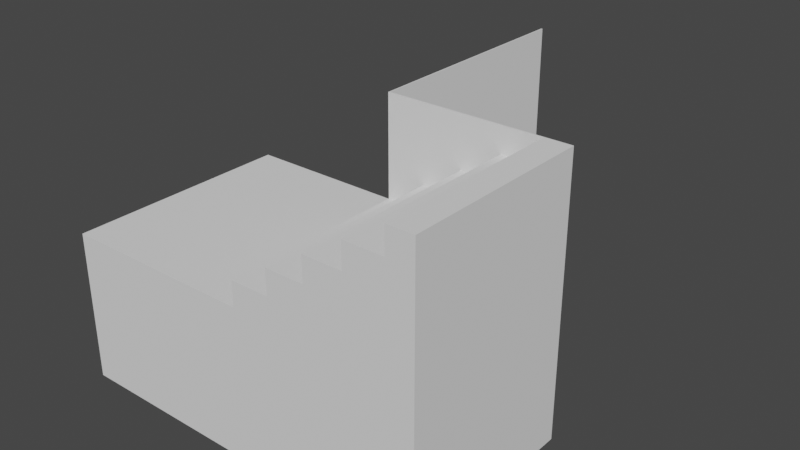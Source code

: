 # Source: Stairs.blend  (saved by Blender 2.82.7; exported with 4.5.12 LTS)
import bpy
from mathutils import Matrix  # noqa: F401  (used for matrix-valued properties, if any)

bpy.ops.wm.read_factory_settings(use_empty=True)
scene = bpy.context.scene
scene.name = 'Scene'

# ---- collections
col_collection = bpy.data.collections.new('Collection'); scene.collection.children.link(col_collection)

# ---- world
world_world = bpy.data.worlds.new('World'); scene.world = world_world
world_world.use_nodes = True; world_world.node_tree.nodes.clear()
_N = world_world.node_tree.nodes; _L = world_world.node_tree.links
n0 = _N.new('ShaderNodeOutputWorld'); n0.name = 'World Output'; n0.location = (300, 300)
n1 = _N.new('ShaderNodeBackground'); n1.name = 'Background'; n1.location = (10, 300)
n1.inputs[0].default_value = (0.05088, 0.05088, 0.05088, 1.0)
_L.new(n1.outputs[0], n0.inputs[0])
n0.is_active_output = True
world_world.color = (0.05088, 0.05088, 0.05088)
world_world.use_sun_shadow = False
world_world.sun_shadow_jitter_overblur = 0.0

# ---- meshes
me_cube = bpy.data.meshes.new('Cube')
me_cube.from_pydata([(-2.0, 4.741e-13, -22.0), (-2.0, 4.741e-13, 0.0), (-2.0, 15.0, -22.0), (-2.0, 15.0, 0.0), (1.907e-06, 4.741e-13, -22.0), (1.907e-06, 4.741e-13, 0.0), (1.907e-06, 15.0, -22.0), (1.907e-06, 15.0, 0.0), (-2.0, 4.741e-13, -2.0), (-2.0, 15.0, -2.0), (1.907e-06, 15.0, -2.0), (1.907e-06, 4.741e-13, -2.0), (-30.05, 30.58, -18.0), (-14.47, 30.58, -18.0), (-14.47, 30.58, -20.0), (-30.05, 30.58, -20.0), (-14.47, 33.7, -20.0), (-30.05, 33.7, -20.0), (-14.47, 33.7, -22.0), (-30.05, 33.7, -22.0), (-14.47, 15.0, -22.0), (-30.05, 15.0, -22.0), (-30.05, 15.0, -10.0), (-14.47, 15.0, -10.0), (-14.47, 18.12, -10.0), (-30.05, 18.12, -10.0), (-14.47, 18.12, -12.0), (-30.05, 18.12, -12.0), (-14.47, 21.23, -12.0), (-30.05, 21.23, -12.0), (-14.47, 21.23, -14.0), (-30.05, 21.23, -14.0), (-14.47, 24.35, -14.0), (-30.05, 24.35, -14.0), (-14.47, 24.35, -16.0), (-30.05, 24.35, -16.0), (-14.47, 27.47, -16.0), (-30.05, 27.47, -16.0), (-14.47, 27.47, -18.0), (-30.05, 27.47, -18.0), (-8.234, -9.599e-07, -6.0), (-8.234, 15.0, -6.0), (-11.35, 15.0, -6.0), (-11.35, -2.155e-06, -6.0), (-11.35, 15.0, -8.0), (-11.35, -2.155e-06, -8.0), (-14.47, 15.0, -8.0), (-14.47, -1.92e-06, -8.0), (-14.47, 15.0, -10.0), (-14.47, -1.92e-06, -10.0), (-30.05, 15.0, -10.0), (-30.05, -5.035e-06, -10.0), (-30.05, 15.0, -22.0), (-30.05, -5.035e-06, -22.0), (-2.0, 15.0, -22.0), (-2.0, 2.16e-13, -22.0), (-2.0, 15.0, -2.0), (-2.0, 2.16e-13, -2.0), (-5.117, 15.0, -2.0), (-5.117, -1.195e-06, -2.0), (-5.117, -1.195e-06, -4.0), (-5.117, 15.0, -4.0), (-8.234, 15.0, -4.0), (-8.234, -9.599e-07, -4.0)], [], [(8, 1, 3, 9), (10, 7, 5, 11, 4, 6), (2, 6, 4, 0), (7, 3, 1, 5), (15, 14, 16, 17), (17, 16, 18, 19), (25, 24, 26, 27), (27, 26, 28, 29), (29, 28, 30, 31), (31, 30, 32, 33), (33, 32, 34, 35), (35, 34, 36, 37), (39, 38, 13, 12), (12, 13, 14, 15), (37, 36, 38, 39), (55, 57, 59, 60, 63, 40, 43, 45, 47, 49, 51, 53), (39, 12, 15, 17, 19, 21, 22, 25, 27, 29, 31, 33, 35, 37), (43, 42, 44, 45), (45, 44, 46, 47), (47, 46, 48, 49), (49, 48, 50, 51), (22, 23, 24, 25), (19, 18, 20, 21), (59, 58, 61, 60), (60, 61, 62, 63), (63, 62, 41, 40), (40, 41, 42, 43), (44, 42, 41, 62, 61, 58, 56, 54, 52, 48, 46), (20, 18, 16, 14, 13, 38, 36, 34, 32, 30, 28, 26, 24, 23), (50, 48, 52), (57, 56, 58, 59), (51, 50, 52, 53), (9, 3, 7, 10, 6, 2), (11, 5, 1, 8, 0, 4), (53, 52, 54, 55)])
_uv = me_cube.uv_layers.new(name='UVMap')
_uv.uv.foreach_set('vector', [0.1475, 0.9911, 0.118, 0.9911, 0.118, 0.7626, 0.1475, 0.7626, 0.2212, 0.7321, 0.2212, 0.7626, 0.0, 0.7626, 1.211e-09, 0.7321, 1.332e-08, 0.4274, 0.2212, 0.4274, 0.9914, 0.2285, 0.9619, 0.2285, 0.9619, 2.664e-09, 0.9914, 0.0, 1.0, 0.8844, 0.9705, 0.8844, 0.9705, 0.6559, 1.0, 0.6559, 0.811, 0.2374, 0.811, 2.906e-08, 0.8569, 0.0, 0.8569, 0.2374, 0.05898, 0.7626, 0.05898, 1.0, 0.02949, 1.0, 0.02949, 0.7626, 0.08847, 1.0, 0.08847, 0.7626, 0.118, 0.7626, 0.118, 1.0, 0.8491, 0.6648, 0.8491, 0.4274, 0.8951, 0.4274, 0.8951, 0.6648, 0.81, 0.9498, 0.81, 0.7123, 0.8395, 0.7123, 0.8395, 0.9498, 0.8569, 0.2374, 0.8569, 0.0, 0.9029, 1.453e-08, 0.9029, 0.2374, 0.02949, 0.7626, 0.02949, 1.0, 2.812e-08, 1.0, 0.0, 0.7626, 0.8491, 0.9023, 0.8491, 0.6648, 0.8951, 0.6648, 0.8951, 0.9023, 0.3981, 0.9498, 0.3981, 0.7123, 0.4441, 0.7123, 0.4441, 0.9498, 0.6279, 0.9023, 0.6279, 0.6648, 0.6574, 0.6648, 0.6574, 0.9023, 0.05898, 1.0, 0.05898, 0.7626, 0.08847, 0.7626, 0.08847, 1.0, 0.0, 4.722e-08, 0.2949, 0.0, 0.2949, 0.04749, 0.2654, 0.04749, 0.2654, 0.09498, 0.2359, 0.09498, 0.2359, 0.1425, 0.2064, 0.1425, 0.2064, 0.19, 0.1769, 0.19, 0.1769, 0.4274, 5.625e-08, 0.4274, 0.7901, 0.5224, 0.7901, 0.4749, 0.8196, 0.4749, 0.8196, 0.4274, 0.8491, 0.4274, 0.8491, 0.7123, 0.6722, 0.7123, 0.6722, 0.6648, 0.7016, 0.6648, 0.7016, 0.6173, 0.7311, 0.6173, 0.7311, 0.5699, 0.7606, 0.5699, 0.7606, 0.5224, 0.2064, 0.7626, 0.2064, 0.9911, 0.1769, 0.9911, 0.1769, 0.7626, 0.941, 0.4274, 0.941, 0.6559, 0.8951, 0.6559, 0.8951, 0.4274, 0.9705, 0.4274, 0.9705, 0.6559, 0.941, 0.6559, 0.941, 0.4274, 0.6722, 0.6648, 0.451, 0.6648, 0.451, 0.4274, 0.6722, 0.4274, 0.6722, 0.9498, 0.6722, 0.7123, 0.7181, 0.7123, 0.7181, 0.9498, 0.2212, 0.4274, 0.451, 0.4274, 0.451, 0.7123, 0.2212, 0.7123, 0.1475, 0.9911, 0.1475, 0.7626, 0.1769, 0.7626, 0.1769, 0.9911, 0.941, 0.6559, 0.941, 0.8844, 0.8951, 0.8844, 0.8951, 0.6559, 1.0, 0.4274, 1.0, 0.6559, 0.9705, 0.6559, 0.9705, 0.4274, 0.7641, 0.9408, 0.7641, 0.7123, 0.81, 0.7123, 0.81, 0.9408, 0.3834, 0.1425, 0.3539, 0.1425, 0.3539, 0.09498, 0.3244, 0.09498, 0.3244, 0.04749, 0.2949, 0.04749, 0.2949, 0.0, 0.5898, 7.265e-09, 0.5898, 0.4274, 0.4129, 0.19, 0.3834, 0.19, 0.451, 0.9498, 0.451, 0.6648, 0.4805, 0.6648, 0.4805, 0.7123, 0.51, 0.7123, 0.51, 0.7598, 0.5395, 0.7598, 0.5395, 0.8073, 0.5689, 0.8073, 0.5689, 0.8548, 0.5984, 0.8548, 0.5984, 0.9023, 0.6279, 0.9023, 0.6279, 0.9498, 0.4129, 0.4274, 0.4129, 0.19, 0.5898, 0.4274, 0.7181, 0.9408, 0.7181, 0.7123, 0.7641, 0.7123, 0.7641, 0.9408, 0.2212, 0.9408, 0.2212, 0.7123, 0.3981, 0.7123, 0.3981, 0.9408, 0.9029, 0.03047, 0.9029, 1.187e-08, 0.9324, 0.0, 0.9324, 0.03047, 0.9324, 0.3352, 0.9029, 0.3352, 0.9324, 0.03047, 0.9324, 2.664e-09, 0.9619, 0.0, 0.9619, 0.03047, 0.9619, 0.3352, 0.9324, 0.3352, 0.811, 0.4274, 0.5898, 0.4274, 0.5898, 0.0, 0.811, 4.54e-08])
me_cube.use_remesh_fix_poles = True
me_cube.use_remesh_preserve_attributes = False
me_cube.use_mirror_vertex_groups = False
me_cube.update()
me_cube_003 = bpy.data.meshes.new('Cube.003')
me_cube_003.from_pydata([(-15.1, -1.526e-06, 0.0), (-15.1, -1.526e-06, 22.0), (-15.1, 0.1, 0.0), (-15.1, 0.1, 22.0), (0.0, -1.526e-06, 0.0), (0.0, -1.526e-06, 22.0), (0.0, 0.1, 0.0), (0.0, 0.1, 22.0), (-33.7, -14.47, 0.0), (-33.7, -14.47, 22.0), (-33.7, -14.37, 0.0), (-33.7, -14.37, 22.0), (-15.1, -14.47, 0.0), (-15.1, -14.47, 22.0), (-15.1, -14.37, 0.0), (-15.1, -14.37, 22.0), (-15.0, -14.47, 0.0), (-15.0, -14.47, 22.0), (-15.1, -14.47, 0.0), (-15.1, -14.47, 22.0), (-15.0, -1.152e-13, 0.0), (-15.0, -1.152e-13, 22.0), (-15.1, 7.55e-09, 0.0), (-15.1, 7.55e-09, 22.0)], [], [(0, 1, 3, 2), (2, 3, 7, 6), (6, 7, 5, 4), (4, 5, 1, 0), (2, 6, 4, 0), (7, 3, 1, 5), (8, 9, 11, 10), (10, 11, 15, 14), (14, 15, 13, 12), (12, 13, 9, 8), (10, 14, 12, 8), (15, 11, 9, 13), (16, 17, 19, 18), (18, 19, 23, 22), (22, 23, 21, 20), (20, 21, 17, 16), (18, 22, 20, 16), (23, 19, 17, 21)])
_uv = me_cube_003.uv_layers.new(name='UVMap')
_uv.uv.foreach_set('vector', [0.8703, 1.0, 0.8703, 0.5, 0.8722, 0.5, 0.8722, 1.0, 1.292e-07, 1.0, 0.0, 0.5, 0.2922, 0.5, 0.2922, 1.0, 0.8644, 1.0, 0.8644, 0.5, 0.8664, 0.5, 0.8664, 1.0, 0.2922, 1.0, 0.2922, 0.5, 0.5845, 0.5, 0.5845, 1.0, 0.8819, 0.8432, 0.8819, 0.5, 0.8838, 0.5, 0.8838, 0.8432, 0.8819, 0.5, 0.8819, 0.8432, 0.8799, 0.8432, 0.8799, 0.5, 0.8683, 1.0, 0.8683, 0.5, 0.8703, 0.5, 0.8703, 1.0, 7.382e-08, 0.5, 0.0, 8.67e-08, 0.36, 0.0, 0.36, 0.5, 0.8741, 0.5, 0.8741, 1.0, 0.8722, 1.0, 0.8722, 0.5, 0.36, 0.5, 0.36, 4.335e-08, 0.72, 0.0, 0.72, 0.5, 0.8761, 0.9228, 0.8761, 0.5, 0.878, 0.5, 0.878, 0.9228, 0.8799, 0.5, 0.8799, 0.9228, 0.878, 0.9228, 0.878, 0.5, 0.8741, 1.0, 0.8741, 0.5, 0.8761, 0.5, 0.8761, 1.0, 0.72, 0.5, 0.72, 8.67e-08, 1.0, 0.0, 1.0, 0.5, 0.8664, 1.0, 0.8664, 0.5, 0.8683, 0.5, 0.8683, 1.0, 0.5845, 1.0, 0.5845, 0.5, 0.8644, 0.5, 0.8644, 1.0, 0.8838, 0.8288, 0.8838, 0.5, 0.8857, 0.5, 0.8857, 0.8288, 0.8877, 0.5, 0.8877, 0.8288, 0.8857, 0.8288, 0.8857, 0.5])
me_cube_003.use_remesh_fix_poles = True
me_cube_003.use_remesh_preserve_attributes = False
me_cube_003.use_mirror_vertex_groups = False
me_cube_003.update()

# ---- objects
ob_cube = bpy.data.objects.new('Cube', me_cube)
ob_cube_003 = bpy.data.objects.new('Cube.003', me_cube_003)

# ---- transforms, parenting, visibility, modifiers, constraints
ob_cube.location = (33.17, 5e-06, 22.0)
ob_cube.lineart.crease_threshold = 0.0
ob_cube_003.location = (33.17, 4.768e-06, 0.0)
ob_cube_003.rotation_euler = (0.0, -0.0, -1.571)
ob_cube_003.lineart.crease_threshold = 0.0

# ---- collection membership
col_collection.objects.link(ob_cube)
col_collection.objects.link(ob_cube_003)

# ---- scene / render settings (as saved in the file)
scene.frame_start = 1; scene.frame_end = 250; scene.frame_set(1)
scene.render.engine = 'BLENDER_EEVEE_NEXT'
scene.cycles.use_denoising = False
scene.cycles.samples = 128
scene.cycles.sampling_pattern = 'TABULATED_SOBOL'
scene.cycles.use_adaptive_sampling = False
scene.cycles.use_light_tree = False
scene.view_settings.view_transform = 'Filmic'
bpy.context.view_layer.update()

# ---- added for rendering (the .blend has no active camera and no usable light): camera, sun
cam_auto = bpy.data.cameras.new('AutoCamera')
cam_auto.lens = 50.0
cam_auto.sensor_width = 36.0
cam_auto.clip_end = 1000.0
ob_auto_camera = bpy.data.objects.new('AutoCamera', cam_auto)
scene.collection.objects.link(ob_auto_camera)
ob_auto_camera.location = (64.7226, -38.9839, 48.2233)
ob_auto_camera.rotation_euler = (1.09748, -7.21219e-08, 0.694738)
scene.camera = ob_auto_camera
light_auto_sun = bpy.data.lights.new('AutoSun', 'SUN')
light_auto_sun.energy = 3.0
light_auto_sun.angle = 0.0523599
ob_auto_sun = bpy.data.objects.new('AutoSun', light_auto_sun)
scene.collection.objects.link(ob_auto_sun)
ob_auto_sun.rotation_euler = (0.872665, 0.174533, 0.523599)
bpy.context.view_layer.update()
